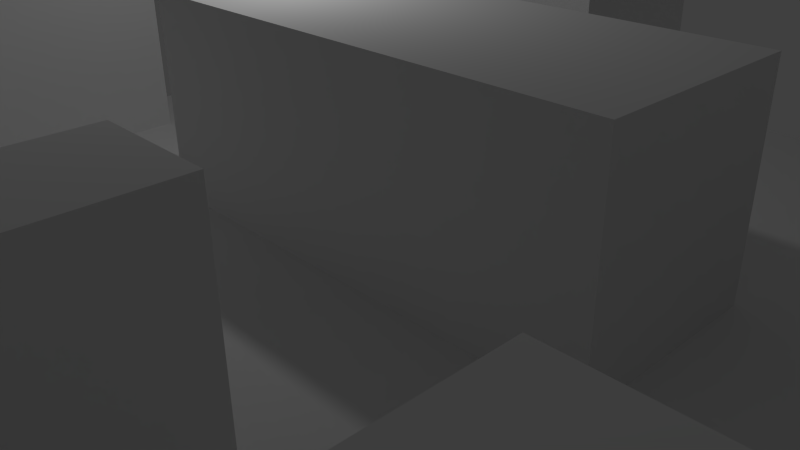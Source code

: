 # Source: Maze2.blend  (saved by Blender 2.76.0; exported with 4.5.12 LTS)
import bpy
from mathutils import Matrix  # noqa: F401  (used for matrix-valued properties, if any)

bpy.ops.wm.read_factory_settings(use_empty=True)
scene = bpy.context.scene
scene.name = 'Scene'

# ---- collections
col_collection_1 = bpy.data.collections.new('Collection 1'); scene.collection.children.link(col_collection_1)

# ---- materials (node trees are filled in below, after node groups)
mat_floor = bpy.data.materials.new('Floor')
mat_floor.alpha_threshold = 0.0
mat_floor.use_transparent_shadow = False
mat_floor.roughness = 0.5
mat_floor.specular_intensity = 0.0
mat_walls = bpy.data.materials.new('Walls')
mat_walls.alpha_threshold = 0.0
mat_walls.use_transparent_shadow = False
mat_walls.roughness = 0.5

# ---- material node trees

# ---- world
world_world = bpy.data.worlds.new('World'); scene.world = world_world
world_world.color = (0.05088, 0.05088, 0.05088)
world_world.use_sun_shadow = False
world_world.sun_shadow_jitter_overblur = 0.0
world_world.cycles.sampling_method = 'MANUAL'
world_world.cycles.sample_map_resolution = 256

# ---- cameras
cam_camera = bpy.data.cameras.new('Camera')
cam_camera.clip_end = 100.0
cam_camera.lens = 35.0
cam_camera.sensor_width = 32.0
cam_camera.sensor_height = 18.0
cam_camera.ortho_scale = 7.314
cam_camera.dof.focus_distance = 0.0
cam_camera.dof.aperture_fstop = 128.0

# ---- lights
light_lamp = bpy.data.lights.new('Lamp', 'POINT')
light_lamp.transmission_factor = 0.0
light_lamp.cutoff_distance = 30.0
light_lamp.energy = 100.0
light_lamp.shadow_buffer_clip_start = 1.001
light_lamp.shadow_soft_size = 0.1
light_lamp.shadow_maximum_resolution = 0.006
light_lamp.use_absolute_resolution = True
light_lamp.cycles.use_multiple_importance_sampling = False

# ---- meshes
me_plane = bpy.data.meshes.new('Plane')
me_plane.from_pydata([(-1.0, -1.0, 0.0), (1.0, -1.0, 0.0), (-1.0, 1.0, 0.0), (1.0, 1.0, 0.0), (-1.0, 0.8182, 0.0), (-1.0, 0.6364, 0.0), (-1.0, 0.4545, 0.0), (-1.0, 0.2727, 0.0), (-1.0, 0.09091, 0.0), (-1.0, -0.09091, 0.0), (-1.0, -0.2727, 0.0), (-1.0, -0.4545, 0.0), (-1.0, -0.6364, 0.0), (-1.0, -0.8182, 0.0), (-0.8182, -1.0, 0.0), (-0.6364, -1.0, 0.0), (-0.4545, -1.0, 0.0), (-0.2727, -1.0, 0.0), (-0.09091, -1.0, 0.0), (0.09091, -1.0, 0.0), (0.2727, -1.0, 0.0), (0.4545, -1.0, 0.0), (0.6364, -1.0, 0.0), (0.8182, -1.0, 0.0), (1.0, -0.8182, 0.0), (1.0, -0.6364, 0.0), (1.0, -0.4545, 0.0), (1.0, -0.2727, 0.0), (1.0, -0.09091, 0.0), (1.0, 0.09091, 0.0), (1.0, 0.2727, 0.0), (1.0, 0.4545, 0.0), (1.0, 0.6364, 0.0), (1.0, 0.8182, 0.0), (0.8182, 1.0, 0.0), (0.6364, 1.0, 0.0), (0.4545, 1.0, 0.0), (0.2727, 1.0, 0.0), (0.09091, 1.0, 0.0), (-0.09091, 1.0, 0.0), (-0.2727, 1.0, 0.0), (-0.4545, 1.0, 0.0), (-0.6364, 1.0, 0.0), (-0.8182, 1.0, 0.0), (-1.0, 0.8182, 3.0), (-1.0, 1.0, 3.0), (-0.8182, -0.4545, 0.0), (-0.8182, -0.2727, 0.0), (-0.8182, -0.09091, 0.0), (-0.8182, 0.09091, 0.0), (-0.8182, 0.2727, 0.0), (-0.8182, 0.4545, 0.0), (-0.8182, 1.0, 3.0), (1.0, 1.0, 3.0), (-0.6364, -0.8182, 0.0), (-0.6364, -0.6364, 0.0), (-0.6364, -0.4545, 0.0), (-0.6364, -0.2727, 0.0), (-0.6364, -0.09091, 0.0), (-0.6364, 0.09091, 0.0), (-0.6364, 0.2727, 0.0), (-0.6364, 0.4545, 0.0), (-0.6364, 0.6364, 0.0), (-0.6364, 0.8182, 0.0), (-0.4545, -0.8182, 0.0), (-0.4545, -0.6364, 0.0), (-0.4545, -0.4545, 0.0), (-0.4545, -0.2727, 0.0), (-0.4545, -0.09091, 0.0), (-0.4545, 0.09091, 0.0), (-0.4545, 0.2727, 0.0), (-0.4545, 0.4545, 0.0), (-0.4545, 0.6364, 0.0), (-0.4545, 0.8182, 0.0), (-0.2727, -0.8182, 0.0), (-0.2727, -0.6364, 0.0), (-0.2727, -0.4545, 0.0), (-0.2727, -0.2727, 0.0), (-0.2727, -0.09091, 0.0), (1.0, 0.8182, 3.0), (-0.2727, 0.2727, 0.0), (-0.2727, 0.4545, 0.0), (-0.2727, 0.6364, 0.0), (-0.2727, 0.8182, 0.0), (-0.09091, -0.8182, 0.0), (-0.09091, -0.6364, 0.0), (-0.09091, -0.4545, 0.0), (-0.09091, -0.2727, 0.0), (-0.09091, -0.09091, 0.0), (1.0, -1.0, 3.0), (-0.09091, 0.2727, 0.0), (-0.09091, 0.4545, 0.0), (-0.09091, 0.6364, 0.0), (-0.09091, 0.8182, 0.0), (0.09091, -0.8182, 0.0), (0.09091, -0.6364, 0.0), (0.09091, -0.4545, 0.0), (0.09091, -0.2727, 0.0), (0.09091, -0.09091, 0.0), (0.8182, -1.0, 3.0), (0.09091, 0.2727, 0.0), (0.09091, 0.4545, 0.0), (0.09091, 0.6364, 0.0), (0.09091, 0.8182, 0.0), (0.2727, -0.8182, 0.0), (0.2727, -0.6364, 0.0), (0.2727, -0.4545, 0.0), (0.2727, -0.2727, 0.0), (0.2727, -0.09091, 0.0), (-1.0, -1.0, 3.0), (0.2727, 0.2727, 0.0), (0.2727, 0.4545, 0.0), (0.2727, 0.6364, 0.0), (0.2727, 0.8182, 0.0), (0.4545, -0.8182, 0.0), (0.4545, -0.6364, 0.0), (0.4545, -0.4545, 0.0), (0.4545, -0.2727, 0.0), (0.4545, -0.09091, 0.0), (0.4545, 0.09091, 0.0), (0.4545, 0.2727, 0.0), (0.4545, 0.4545, 0.0), (0.4545, 0.6364, 0.0), (0.4545, 0.8182, 0.0), (0.6364, -0.8182, 0.0), (0.6364, -0.6364, 0.0), (0.6364, -0.4545, 0.0), (0.6364, -0.2727, 0.0), (0.6364, -0.09091, 0.0), (0.6364, 0.09091, 0.0), (0.6364, 0.2727, 0.0), (0.6364, 0.4545, 0.0), (0.6364, 0.6364, 0.0), (0.6364, 0.8182, 0.0), (0.8182, -0.8182, 0.0), (0.8182, -0.6364, 0.0), (0.8182, -0.4545, 0.0), (0.8182, -0.2727, 0.0), (0.8182, -0.09091, 0.0), (0.8182, 0.09091, 0.0), (0.8182, 0.2727, 0.0), (0.8182, 0.4545, 0.0), (0.8182, 0.6364, 0.0), (-1.0, -0.8182, 3.0), (-1.0, -0.8182, 0.0), (-1.0, -1.0, 0.0), (0.8182, -1.0, 0.0), (1.0, -1.0, 0.0), (1.0, 0.8182, 0.0), (1.0, 1.0, 0.0), (-0.8182, 1.0, 0.0), (-1.0, 1.0, 0.0), (-1.0, 0.8182, 0.0), (-1.0, 0.6364, 0.0), (-1.0, 0.4545, 0.0), (-1.0, 0.09091, 0.0), (-1.0, -0.09091, 0.0), (-1.0, -0.2727, 0.0), (-1.0, -0.4545, 0.0), (-1.0, -0.6364, 0.0), (-0.8182, -1.0, 0.0), (-0.6364, -1.0, 0.0), (0.09091, -1.0, 0.0), (0.2727, -1.0, 0.0), (1.0, -0.8182, 0.0), (1.0, -0.6364, 0.0), (1.0, -0.4545, 0.0), (1.0, 0.09091, 0.0), (1.0, 0.2727, 0.0), (1.0, 0.4545, 0.0), (1.0, 0.6364, 0.0), (0.8182, 1.0, 0.0), (0.6364, 1.0, 0.0), (-0.09091, 1.0, 0.0), (-0.2727, 1.0, 0.0), (-0.4545, 1.0, 0.0), (-0.6364, 1.0, 0.0), (-0.8182, -0.4545, 0.0), (-0.8182, -0.2727, 0.0), (-0.8182, -0.09091, 0.0), (-0.8182, 0.09091, 0.0), (-0.8182, 0.4545, 0.0), (-0.6364, 0.8182, 0.0), (-0.6364, -0.8182, 0.0), (-0.6364, -0.6364, 0.0), (-0.6364, -0.4545, 0.0), (-0.6364, 0.4545, 0.0), (-0.6364, 0.6364, 0.0), (-0.4545, 0.8182, 0.0), (-0.4545, -0.6364, 0.0), (-0.4545, -0.4545, 0.0), (-0.4545, -0.09091, 0.0), (-0.4545, 0.09091, 0.0), (-0.4545, 0.2727, 0.0), (-0.2727, 0.8182, 0.0), (-0.2727, -0.6364, 0.0), (-0.2727, -0.4545, 0.0), (-0.2727, -0.09091, 0.0), (-0.2727, 0.2727, 0.0), (-0.2727, 0.6364, 0.0), (-0.09091, 0.8182, 0.0), (-0.09091, -0.09091, 0.0), (-0.09091, 0.2727, 0.0), (-0.09091, 0.6364, 0.0), (0.09091, -0.8182, 0.0), (0.09091, -0.6364, 0.0), (0.09091, -0.4545, 0.0), (0.09091, -0.09091, 0.0), (0.09091, 0.2727, 0.0), (0.2727, -0.8182, 0.0), (0.2727, -0.6364, 0.0), (0.2727, -0.4545, 0.0), (0.2727, -0.09091, 0.0), (0.2727, 0.2727, 0.0), (0.4545, -0.09091, 0.0), (0.4545, 0.09091, 0.0), (0.4545, 0.2727, 0.0), (0.6364, 0.8182, 0.0), (0.6364, -0.6364, 0.0), (0.6364, -0.4545, 0.0), (0.6364, 0.6364, 0.0), (0.8182, -0.8182, 0.0), (0.8182, -0.6364, 0.0), (0.8182, -0.4545, 0.0), (0.8182, 0.09091, 0.0), (0.8182, 0.2727, 0.0), (0.8182, 0.4545, 0.0), (0.8182, 0.6364, 0.0), (-1.0, 0.6364, 3.0), (-1.0, 0.4545, 3.0), (-1.0, 0.09091, 3.0), (-1.0, -0.09091, 3.0), (-1.0, -0.2727, 3.0), (-1.0, -0.4545, 3.0), (-1.0, -0.6364, 3.0), (-0.8182, -1.0, 3.0), (-0.6364, -1.0, 3.0), (0.09091, -1.0, 3.0), (0.2727, -1.0, 3.0), (1.0, -0.8182, 3.0), (1.0, -0.6364, 3.0), (1.0, -0.4545, 3.0), (1.0, 0.09091, 3.0), (1.0, 0.2727, 3.0), (1.0, 0.4545, 3.0), (1.0, 0.6364, 3.0), (0.8182, 1.0, 3.0), (0.6364, 1.0, 3.0), (-0.09091, 1.0, 3.0), (-0.2727, 1.0, 3.0), (-0.4545, 1.0, 3.0), (-0.6364, 1.0, 3.0), (-0.8182, 0.8182, 3.0), (-0.8182, -0.8182, 3.0), (-0.8182, -0.6364, 3.0), (-0.8182, -0.4545, 3.0), (-0.8182, -0.2727, 3.0), (-0.8182, -0.09091, 3.0), (-0.8182, 0.09091, 3.0), (-0.8182, 0.4545, 3.0), (-0.8182, 0.6364, 3.0), (-0.6364, 0.8182, 3.0), (-0.6364, -0.8182, 3.0), (-0.6364, -0.6364, 3.0), (-0.6364, -0.4545, 3.0), (-0.6364, 0.4545, 3.0), (-0.6364, 0.6364, 3.0), (-0.4545, 0.8182, 3.0), (-0.4545, -0.6364, 3.0), (-0.4545, -0.4545, 3.0), (-0.4545, -0.09091, 3.0), (-0.4545, 0.09091, 3.0), (-0.4545, 0.2727, 3.0), (-0.2727, 0.8182, 3.0), (-0.2727, -0.6364, 3.0), (-0.2727, -0.4545, 3.0), (-0.2727, -0.09091, 3.0), (-0.2727, 0.09091, 3.0), (-0.2727, 0.2727, 3.0), (-0.2727, 0.6364, 3.0), (-0.09091, 0.8182, 3.0), (-0.09091, -0.09091, 3.0), (-0.09091, 0.09091, 3.0), (-0.09091, 0.2727, 3.0), (-0.09091, 0.6364, 3.0), (0.09091, -0.8182, 3.0), (0.09091, -0.6364, 3.0), (0.09091, -0.4545, 3.0), (0.09091, -0.09091, 3.0), (0.09091, 0.09091, 3.0), (0.09091, 0.2727, 3.0), (0.2727, -0.8182, 3.0), (0.2727, -0.6364, 3.0), (0.2727, -0.4545, 3.0), (0.2727, -0.09091, 3.0), (0.2727, 0.09091, 3.0), (0.2727, 0.2727, 3.0), (0.4545, -0.09091, 3.0), (0.4545, 0.09091, 3.0), (0.4545, 0.2727, 3.0), (0.6364, 0.8182, 3.0), (0.6364, -0.6364, 3.0), (0.6364, -0.4545, 3.0), (0.6364, 0.6364, 3.0), (0.8182, 0.8182, 3.0), (0.8182, -0.8182, 3.0), (0.8182, -0.6364, 3.0), (0.8182, -0.4545, 3.0), (0.8182, 0.09091, 3.0), (0.8182, 0.2727, 3.0), (0.8182, 0.4545, 3.0), (0.8182, 0.6364, 3.0)], [], [(41, 42, 176, 175), (14, 15, 161, 160), (40, 41, 175, 174), (78, 88, 201, 197), (0, 14, 160, 145), (135, 134, 221, 222), (93, 103, 38, 39), (103, 113, 37, 38), (113, 123, 36, 37), (123, 133, 35, 36), (39, 40, 174, 173), (51, 61, 186, 181), (12, 13, 144, 159), (134, 23, 146, 221), (62, 63, 182, 187), (11, 12, 159, 158), (61, 62, 187, 186), (8, 49, 50, 7), (7, 50, 51, 6), (10, 11, 158, 157), (133, 132, 220, 217), (110, 100, 208, 213), (136, 126, 219, 223), (9, 10, 157, 156), (46, 56, 57, 47), (47, 57, 58, 48), (48, 58, 59, 49), (49, 59, 60, 50), (50, 60, 61, 51), (73, 83, 194, 188), (93, 39, 173, 200), (15, 16, 64, 54), (54, 64, 65, 55), (125, 135, 222, 218), (56, 66, 67, 57), (57, 67, 68, 58), (58, 68, 69, 59), (59, 69, 70, 60), (60, 70, 71, 61), (61, 71, 72, 62), (62, 72, 73, 63), (16, 17, 74, 64), (64, 74, 75, 65), (8, 9, 156, 155), (66, 76, 77, 67), (67, 77, 78, 68), (34, 35, 172, 171), (56, 46, 177, 185), (70, 80, 81, 71), (71, 81, 82, 72), (72, 82, 83, 73), (17, 18, 84, 74), (74, 84, 85, 75), (75, 85, 86, 76), (76, 86, 87, 77), (77, 87, 88, 78), (83, 82, 199, 194), (98, 108, 212, 207), (80, 90, 91, 81), (81, 91, 92, 82), (105, 106, 211, 210), (18, 19, 94, 84), (84, 94, 95, 85), (85, 95, 96, 86), (86, 96, 97, 87), (87, 97, 98, 88), (3, 34, 171, 149), (104, 105, 210, 209), (90, 100, 101, 91), (91, 101, 102, 92), (92, 102, 103, 93), (32, 33, 148, 170), (80, 70, 193, 198), (106, 96, 206, 211), (96, 106, 107, 97), (97, 107, 108, 98), (20, 104, 209, 163), (5, 6, 154, 153), (100, 110, 111, 101), (101, 111, 112, 102), (102, 112, 113, 103), (20, 21, 114, 104), (104, 114, 115, 105), (105, 115, 116, 106), (106, 116, 117, 107), (107, 117, 118, 108), (31, 32, 170, 169), (4, 5, 153, 152), (110, 120, 121, 111), (111, 121, 122, 112), (112, 122, 123, 113), (21, 22, 124, 114), (114, 124, 125, 115), (115, 125, 126, 116), (116, 126, 127, 117), (117, 127, 128, 118), (118, 128, 129, 119), (119, 129, 130, 120), (120, 130, 131, 121), (121, 131, 132, 122), (122, 132, 133, 123), (22, 23, 134, 124), (124, 134, 135, 125), (30, 31, 169, 168), (126, 136, 137, 127), (127, 137, 138, 128), (128, 138, 139, 129), (129, 139, 140, 130), (130, 140, 141, 131), (131, 141, 142, 132), (54, 55, 184, 183), (68, 78, 197, 191), (2, 4, 152, 151), (126, 125, 218, 219), (136, 26, 27, 137), (137, 27, 28, 138), (138, 28, 29, 139), (29, 30, 168, 167), (6, 51, 181, 154), (15, 54, 183, 161), (43, 2, 151, 150), (172, 217, 300, 247), (184, 189, 268, 263), (218, 222, 306, 301), (147, 164, 239, 89), (186, 187, 266, 265), (215, 216, 299, 298), (216, 213, 296, 299), (162, 163, 238, 237), (214, 215, 298, 297), (160, 161, 236, 235), (183, 184, 263, 262), (181, 186, 265, 259), (212, 214, 297, 294), (145, 160, 235, 109), (161, 183, 262, 236), (185, 177, 255, 264), (213, 208, 290, 296), (159, 144, 143, 234), (210, 211, 293, 292), (158, 159, 234, 233), (209, 210, 292, 291), (207, 212, 294, 288), (157, 158, 233, 232), (163, 209, 291, 238), (211, 206, 287, 293), (156, 157, 232, 231), (179, 180, 258, 257), (155, 156, 231, 230), (178, 179, 257, 256), (154, 181, 259, 229), (153, 154, 229, 228), (177, 178, 256, 255), (206, 205, 286, 287), (180, 155, 230, 258), (208, 202, 283, 290), (152, 153, 228, 44), (205, 204, 285, 286), (151, 152, 44, 45), (204, 162, 237, 285), (201, 207, 288, 281), (150, 151, 45, 52), (203, 200, 280, 284), (148, 149, 53, 79), (199, 203, 284, 279), (146, 147, 89, 99), (132, 142, 227, 220), (90, 80, 198, 202), (42, 43, 150, 176), (55, 65, 189, 184), (108, 118, 214, 212), (82, 92, 203, 199), (66, 56, 185, 190), (140, 139, 224, 225), (92, 93, 200, 203), (69, 68, 191, 192), (141, 140, 225, 226), (19, 20, 163, 162), (26, 136, 223, 166), (120, 110, 213, 216), (70, 69, 192, 193), (142, 141, 226, 227), (94, 19, 162, 204), (46, 47, 178, 177), (118, 119, 215, 214), (95, 94, 204, 205), (47, 48, 179, 178), (139, 29, 167, 224), (119, 120, 216, 215), (96, 95, 205, 206), (48, 49, 180, 179), (1, 24, 164, 147), (88, 98, 207, 201), (24, 25, 165, 164), (63, 73, 188, 182), (25, 26, 166, 165), (13, 0, 145, 144), (100, 90, 202, 208), (23, 1, 147, 146), (35, 133, 217, 172), (75, 76, 196, 195), (65, 75, 195, 189), (49, 8, 155, 180), (33, 3, 149, 148), (76, 66, 190, 196), (304, 79, 53, 246), (44, 252, 52, 45), (252, 261, 251, 52), (261, 267, 250, 251), (267, 273, 249, 250), (273, 280, 248, 249), (300, 304, 246, 247), (109, 235, 253, 143), (143, 253, 254, 234), (234, 254, 255, 233), (233, 255, 256, 232), (232, 256, 257, 231), (231, 257, 258, 230), (229, 259, 260, 228), (228, 260, 252, 44), (235, 236, 262, 253), (253, 262, 263, 254), (254, 263, 264, 255), (259, 265, 266, 260), (260, 266, 261, 252), (263, 268, 269, 264), (268, 274, 275, 269), (270, 276, 277, 271), (271, 277, 278, 272), (276, 281, 282, 277), (277, 282, 283, 278), (279, 284, 280, 273), (281, 288, 289, 282), (282, 289, 290, 283), (237, 238, 291, 285), (285, 291, 292, 286), (286, 292, 293, 287), (288, 294, 295, 289), (289, 295, 296, 290), (294, 297, 298, 295), (295, 298, 299, 296), (301, 306, 307, 302), (303, 311, 304, 300), (99, 89, 239, 305), (305, 239, 240, 306), (306, 240, 241, 307), (308, 242, 243, 309), (309, 243, 244, 310), (310, 244, 245, 311), (311, 245, 79, 304), (187, 182, 261, 266), (164, 165, 240, 239), (223, 219, 302, 307), (190, 185, 264, 269), (219, 218, 301, 302), (165, 166, 241, 240), (220, 227, 311, 303), (182, 188, 267, 261), (217, 220, 303, 300), (167, 168, 243, 242), (189, 195, 274, 268), (192, 191, 270, 271), (168, 169, 244, 243), (196, 190, 269, 275), (221, 146, 99, 305), (193, 192, 271, 272), (169, 170, 245, 244), (191, 197, 276, 270), (222, 221, 305, 306), (170, 148, 79, 245), (166, 223, 307, 241), (195, 196, 275, 274), (149, 171, 246, 53), (224, 167, 242, 308), (198, 193, 272, 278), (225, 224, 308, 309), (171, 172, 247, 246), (188, 194, 273, 267), (226, 225, 309, 310), (173, 174, 249, 248), (197, 201, 281, 276), (227, 226, 310, 311), (194, 199, 279, 273), (174, 175, 250, 249), (200, 173, 248, 280), (175, 176, 251, 250), (144, 145, 109, 143), (202, 198, 278, 283), (176, 150, 52, 251)])
me_plane.polygons.foreach_set('material_index', [0, 0, 0, 0, 0, 0, 0, 0, 0, 0, 0, 0, 0, 0, 0, 0, 0, 0, 0, 0, 0, 0, 0, 0, 0, 0, 0, 0, 0, 0, 0, 0, 0, 0, 0, 0, 0, 0, 0, 0, 0, 0, 0, 0, 0, 0, 0, 0, 0, 0, 0, 0, 0, 0, 0, 0, 0, 0, 0, 0, 0, 0, 0, 0, 0, 0, 0, 0, 0, 0, 0, 0, 0, 0, 0, 0, 0, 0, 0, 0, 0, 0, 0, 0, 0, 0, 0, 0, 0, 0, 0, 0, 0, 0, 0, 0, 0, 0, 0, 0, 0, 0, 0, 0, 0, 0, 0, 0, 0, 0, 0, 0, 0, 0, 0, 0, 0, 0, 0, 0, 0, 1, 1, 1, 1, 1, 1, 1, 1, 1, 1, 1, 1, 1, 1, 1, 1, 1, 1, 1, 1, 1, 1, 1, 1, 1, 1, 1, 1, 1, 1, 1, 1, 1, 1, 1, 1, 1, 1, 1, 1, 1, 1, 1, 1, 1, 0, 0, 0, 0, 0, 0, 0, 0, 0, 0, 0, 0, 0, 0, 0, 0, 0, 0, 0, 0, 0, 0, 0, 0, 0, 0, 0, 0, 0, 0, 0, 0, 0, 0, 0, 0, 0, 0, 0, 0, 0, 0, 0, 0, 0, 0, 0, 0, 0, 0, 0, 0, 0, 0, 0, 0, 0, 0, 0, 0, 0, 0, 0, 0, 0, 0, 0, 0, 0, 0, 0, 0, 0, 0, 0, 0, 0, 0, 0, 0, 0, 0, 0, 0, 1, 1, 1, 1, 1, 1, 1, 1, 1, 1, 1, 1, 1, 1, 1, 1, 1, 1, 1, 1, 1, 1, 1, 1, 1, 1, 1, 1, 1, 1, 1, 1, 1, 1, 1, 1, 1, 1, 1])
_uv = me_plane.uv_layers.new(name='UVMap')
_uv.uv.foreach_set('vector', [0.0, 0.0, 0.0, 0.0, -0.09786, 1.815, 0.0, 0.0, 0.0, 0.0, -0.337, -0.8153, -0.5761, -0.8153, 0.0, 0.0, 0.0, 0.0, 0.0, 0.0, 0.1413, 1.815, 0.0, 0.0, 0.1413, 0.3804, 0.3804, 0.3804, 0.3804, 0.3804, 0.1413, 0.3804, 0.0, 0.0, 0.0, 0.0, -0.8153, -0.8153, 0.0, 0.0, 1.576, -0.337, 1.576, -0.5761, 1.576, -0.5761, 1.576, -0.337, 0.3804, 1.576, 0.6196, 1.576, 0.6196, 1.815, 0.3804, 1.815, 0.6196, 1.576, 0.8587, 1.576, 0.8587, 1.815, 0.6196, 1.815, 0.8587, 1.576, 1.098, 1.576, 1.098, 1.815, 0.8587, 1.815, 1.098, 1.576, 1.337, 1.576, 1.337, 1.815, 1.098, 1.815, 0.0, 0.0, 0.0, 0.0, 0.3804, 1.815, 0.3804, 1.815, -0.5761, 1.098, -0.337, 1.098, -0.337, 1.098, -0.5761, 1.098, 0.0, 0.0, 0.0, 0.0, -0.8153, -0.337, 0.0, 0.0, 1.576, -0.5761, 1.576, -0.8153, 1.576, -0.8153, 1.576, -0.5761, -0.337, 1.337, -0.337, 1.576, -0.337, 1.576, -0.337, 1.337, 0.0, 0.0, 0.0, 0.0, -0.8153, -0.09786, 0.0, 0.0, -0.337, 1.098, -0.337, 1.337, -0.337, 1.337, -0.337, 1.098, -0.8153, 0.6196, -0.5761, 0.6196, -0.5761, 0.8587, -0.8153, 0.8587, -0.8153, 0.8587, -0.5761, 0.8587, -0.5761, 1.098, -0.8153, 1.098, 0.0, 0.0, 0.0, 0.0, -0.8153, 0.1413, 0.0, 0.0, 1.337, 1.576, 1.337, 1.337, 1.337, 1.337, 1.337, 1.576, 0.8587, 0.8587, 0.6196, 0.8587, 0.6196, 0.8587, 0.8587, 0.8587, 1.576, -0.09786, 1.337, -0.09786, 1.337, -0.09786, 1.576, -0.09786, 0.0, 0.0, 0.0, 0.0, -0.8153, 0.3804, 0.0, 0.0, -0.5761, -0.09786, -0.337, -0.09786, -0.337, 0.1413, -0.5761, 0.1413, -0.5761, 0.1413, -0.337, 0.1413, -0.337, 0.3804, -0.5761, 0.3804, -0.5761, 0.3804, -0.337, 0.3804, -0.337, 0.6196, -0.5761, 0.6196, -0.5761, 0.6196, -0.337, 0.6196, -0.337, 0.8587, -0.5761, 0.8587, -0.5761, 0.8587, -0.337, 0.8587, -0.337, 1.098, -0.5761, 1.098, -0.09786, 1.576, 0.1413, 1.576, 0.1413, 1.576, -0.09786, 1.576, 0.3804, 1.576, 0.3804, 1.815, 0.3804, 1.815, 0.3804, 1.576, -0.337, -0.8153, -0.09786, -0.8153, -0.09786, -0.5761, -0.337, -0.5761, -0.337, -0.5761, -0.09786, -0.5761, -0.09786, -0.337, -0.337, -0.337, 1.337, -0.337, 1.576, -0.337, 1.576, -0.337, 1.337, -0.337, -0.337, -0.09786, -0.09786, -0.09786, -0.09786, 0.1413, -0.337, 0.1413, -0.337, 0.1413, -0.09786, 0.1413, -0.09786, 0.3804, -0.337, 0.3804, -0.337, 0.3804, -0.09786, 0.3804, -0.09786, 0.6196, -0.337, 0.6196, -0.337, 0.6196, -0.09786, 0.6196, -0.09786, 0.8587, -0.337, 0.8587, -0.337, 0.8587, -0.09786, 0.8587, -0.09786, 1.098, -0.337, 1.098, -0.337, 1.098, -0.09786, 1.098, -0.09786, 1.337, -0.337, 1.337, -0.337, 1.337, -0.09786, 1.337, -0.09786, 1.576, -0.337, 1.576, -0.09786, -0.8153, 0.1413, -0.8153, 0.1413, -0.5761, -0.09786, -0.5761, -0.09786, -0.5761, 0.1413, -0.5761, 0.1413, -0.337, -0.09786, -0.337, 0.0, 0.0, 0.0, 0.0, -0.8153, 0.6196, 0.0, 0.0, -0.09786, -0.09786, 0.1413, -0.09786, 0.1413, 0.1413, -0.09786, 0.1413, -0.09786, 0.1413, 0.1413, 0.1413, 0.1413, 0.3804, -0.09786, 0.3804, 0.0, 0.0, 0.0, 0.0, 1.576, 1.815, 0.0, 0.0, -0.337, -0.09786, -0.5761, -0.09786, -0.5761, -0.09786, -0.337, -0.09786, -0.09786, 0.8587, 0.1413, 0.8587, 0.1413, 1.098, -0.09786, 1.098, -0.09786, 1.098, 0.1413, 1.098, 0.1413, 1.337, -0.09786, 1.337, -0.09786, 1.337, 0.1413, 1.337, 0.1413, 1.576, -0.09786, 1.576, 0.1413, -0.8153, 0.3804, -0.8153, 0.3804, -0.5761, 0.1413, -0.5761, 0.1413, -0.5761, 0.3804, -0.5761, 0.3804, -0.337, 0.1413, -0.337, 0.1413, -0.337, 0.3804, -0.337, 0.3804, -0.09786, 0.1413, -0.09786, 0.1413, -0.09786, 0.3804, -0.09786, 0.3804, 0.1413, 0.1413, 0.1413, 0.1413, 0.1413, 0.3804, 0.1413, 0.3804, 0.3804, 0.1413, 0.3804, 0.1413, 1.576, 0.1413, 1.337, 0.1413, 1.337, 0.1413, 1.576, 0.6196, 0.3804, 0.8587, 0.3804, 0.8587, 0.3804, 0.6196, 0.3804, 0.1413, 0.8587, 0.3804, 0.8587, 0.3804, 1.098, 0.1413, 1.098, 0.1413, 1.098, 0.3804, 1.098, 0.3804, 1.337, 0.1413, 1.337, 0.2827, 0.001104, 0.2424, 0.001104, 0.2424, 4.651e-05, 0.2827, 4.651e-05, 0.3804, -0.8153, 0.6196, -0.8153, 0.6196, -0.5761, 0.3804, -0.5761, 0.3804, -0.5761, 0.6196, -0.5761, 0.6196, -0.337, 0.3804, -0.337, 0.3804, -0.337, 0.6196, -0.337, 0.6196, -0.09786, 0.3804, -0.09786, 0.3804, -0.09786, 0.6196, -0.09786, 0.6196, 0.1413, 0.3804, 0.1413, 0.3804, 0.1413, 0.6196, 0.1413, 0.6196, 0.3804, 0.3804, 0.3804, 0.0, 0.0, 0.0, 0.0, 1.815, 1.815, 0.0, 0.0, 0.8587, -0.5761, 0.8587, -0.337, 0.8587, -0.337, 0.8587, -0.5761, 0.3804, 0.8587, 0.6196, 0.8587, 0.6196, 1.098, 0.3804, 1.098, 0.3804, 1.098, 0.6196, 1.098, 0.6196, 1.337, 0.3804, 1.337, 0.3804, 1.337, 0.6196, 1.337, 0.6196, 1.576, 0.3804, 1.576, 0.0, 0.0, 0.0, 0.0, 1.815, 1.337, 0.0, 0.0, 0.1413, 0.8587, -0.09786, 0.8587, -0.09786, 0.8587, 0.1413, 0.8587, 0.2424, 0.001104, 0.202, 0.001104, 0.202, 4.651e-05, 0.2424, 4.651e-05, 0.6196, -0.09786, 0.8587, -0.09786, 0.8587, 0.1413, 0.6196, 0.1413, 0.6196, 0.1413, 0.8587, 0.1413, 0.8587, 0.3804, 0.6196, 0.3804, 0.8587, -0.8153, 0.8587, -0.5761, 0.8587, -0.5761, 0.8587, -0.8153, 0.0, 0.0, -0.8153, 1.098, -0.8153, 1.337, 0.0, 0.0, 0.6196, 0.8587, 0.8587, 0.8587, 0.8587, 1.098, 0.6196, 1.098, 0.6196, 1.098, 0.8587, 1.098, 0.8587, 1.337, 0.6196, 1.337, 0.6196, 1.337, 0.8587, 1.337, 0.8587, 1.576, 0.6196, 1.576, 0.8587, -0.8153, 1.098, -0.8153, 1.098, -0.5761, 0.8587, -0.5761, 0.8587, -0.5761, 1.098, -0.5761, 1.098, -0.337, 0.8587, -0.337, 0.8587, -0.337, 1.098, -0.337, 1.098, -0.09786, 0.8587, -0.09786, 0.8587, -0.09786, 1.098, -0.09786, 1.098, 0.1413, 0.8587, 0.1413, 0.8587, 0.1413, 1.098, 0.1413, 1.098, 0.3804, 0.8587, 0.3804, 0.0, 0.0, 0.0, 0.0, 1.815, 1.098, 0.0, 0.0, 0.0, 0.0, 0.0, 0.0, -0.8153, 1.576, 0.0, 0.0, 0.8587, 0.8587, 1.098, 0.8587, 1.098, 1.098, 0.8587, 1.098, 0.8587, 1.098, 1.098, 1.098, 1.098, 1.337, 0.8587, 1.337, 0.8587, 1.337, 1.098, 1.337, 1.098, 1.576, 0.8587, 1.576, 1.098, -0.8153, 1.337, -0.8153, 1.337, -0.5761, 1.098, -0.5761, 1.098, -0.5761, 1.337, -0.5761, 1.337, -0.337, 1.098, -0.337, 1.098, -0.337, 1.337, -0.337, 1.337, -0.09786, 1.098, -0.09786, 1.098, -0.09786, 1.337, -0.09786, 1.337, 0.1413, 1.098, 0.1413, 1.098, 0.1413, 1.337, 0.1413, 1.337, 0.3804, 1.098, 0.3804, 1.098, 0.3804, 1.337, 0.3804, 1.337, 0.6196, 1.098, 0.6196, 1.098, 0.6196, 1.337, 0.6196, 1.337, 0.8587, 1.098, 0.8587, 1.098, 0.8587, 1.337, 0.8587, 1.337, 1.098, 1.098, 1.098, 1.098, 1.098, 1.337, 1.098, 1.337, 1.337, 1.098, 1.337, 1.098, 1.337, 1.337, 1.337, 1.337, 1.576, 1.098, 1.576, 1.337, -0.8153, 1.576, -0.8153, 1.576, -0.5761, 1.337, -0.5761, 1.337, -0.5761, 1.576, -0.5761, 1.576, -0.337, 1.337, -0.337, 0.0, 0.0, 0.0, 0.0, 1.815, 0.8587, 0.0, 0.0, 1.337, -0.09786, 1.576, -0.09786, 1.576, 0.1413, 1.337, 0.1413, 1.337, 0.1413, 1.576, 0.1413, 1.576, 0.3804, 1.337, 0.3804, 1.337, 0.3804, 1.576, 0.3804, 1.576, 0.6196, 1.337, 0.6196, 1.337, 0.6196, 1.576, 0.6196, 1.576, 0.8587, 1.337, 0.8587, 1.337, 0.8587, 1.576, 0.8587, 1.576, 1.098, 1.337, 1.098, 1.337, 1.098, 1.576, 1.098, 1.576, 1.337, 1.337, 1.337, -0.337, -0.5761, -0.337, -0.337, -0.337, -0.337, -0.337, -0.5761, -0.09786, 0.3804, 0.1413, 0.3804, 0.1413, 0.3804, -0.09786, 0.3804, 0.0, 0.0, 0.0, 0.0, -0.8153, 1.815, 0.0, 0.0, 1.337, -0.09786, 1.337, -0.337, 1.337, -0.337, 1.337, -0.09786, 1.576, -0.09786, 1.815, -0.09786, 1.815, 0.1413, 1.576, 0.1413, 1.576, 0.1413, 1.815, 0.1413, 1.815, 0.3804, 1.576, 0.3804, 1.576, 0.3804, 1.815, 0.3804, 1.815, 0.6196, 1.576, 0.6196, 0.0, 0.0, 0.0, 0.0, 1.815, 0.6196, 0.0, 0.0, -0.8153, 1.098, -0.5761, 1.098, -0.5761, 1.098, -0.8153, 1.098, -0.337, -0.8153, -0.337, -0.5761, -0.337, -0.5761, -0.337, -0.8153, 0.0, 0.0, 0.0, 0.0, -0.5761, 1.815, 0.0, 0.0, 0.324, 0.0001466, 0.3643, 0.0001466, 0.3643, 0.9999, 0.324, 0.9999, 0.08109, 0.0001171, 0.1215, 0.0001173, 0.1215, 0.9999, 0.08109, 0.9999, 0.2435, 0.0001171, 0.2839, 0.0001172, 0.2839, 0.9999, 0.2435, 0.9999, 0.2022, 0.0001085, 0.2425, 0.0001085, 0.2426, 0.9999, 0.2022, 0.9999, 0.0002786, 4.855e-05, 0.04065, 6.945e-05, 0.04042, 0.9999, 4.855e-05, 0.9999, 0.0404, 2.85e-05, 0.08078, 2.842e-05, 0.08078, 1.0, 0.04041, 1.0, 4.493e-05, 4.576e-05, 0.04042, 4.576e-05, 0.04042, 1.0, 4.493e-05, 1.0, 0.2029, 0.0001171, 0.2433, 0.0001172, 0.2433, 0.9999, 0.2029, 0.9999, 2.842e-05, 2.85e-05, 0.0404, 2.85e-05, 0.04041, 1.0, 2.842e-05, 1.0, 0.04049, 0.0001173, 0.08086, 0.0001174, 0.08086, 0.9999, 0.04049, 0.9999, 0.2831, 9.817e-05, 0.3235, 9.825e-05, 0.3235, 0.9999, 0.2831, 0.9999, 0.1214, 7.704e-05, 0.1617, 7.712e-05, 0.1617, 0.9999, 0.1214, 0.9999, 0.1615, 4.545e-05, 0.2019, 4.493e-05, 0.2019, 1.0, 0.1616, 1.0, 0.000119, 0.0001171, 0.04049, 0.0001173, 0.04049, 0.9999, 0.0001171, 0.9999, 0.2427, 9.801e-05, 0.2831, 9.817e-05, 0.2831, 0.9999, 0.2427, 0.9999, 0.08082, 7.52e-05, 0.1212, 7.504e-05, 0.1212, 0.9999, 0.08082, 0.9999, 0.04042, 4.576e-05, 0.0808, 4.568e-05, 0.0808, 1.0, 0.04042, 1.0, 0.1616, 8.505e-05, 0.2019, 8.457e-05, 0.2019, 0.9999, 0.1616, 0.9999, 0.2022, 9.813e-05, 0.2425, 9.805e-05, 0.2425, 0.9999, 0.2022, 0.9999, 0.1212, 8.54e-05, 0.1616, 8.505e-05, 0.1616, 0.9999, 0.1212, 0.9999, 0.1618, 9.813e-05, 0.2022, 9.813e-05, 0.2022, 0.9999, 0.1618, 0.9999, 0.1212, 4.584e-05, 0.1615, 4.545e-05, 0.1616, 1.0, 0.1212, 1.0, 0.08083, 8.572e-05, 0.1212, 8.54e-05, 0.1212, 0.9999, 0.08083, 0.9999, 0.1214, 9.801e-05, 0.1618, 9.813e-05, 0.1618, 0.9999, 0.1214, 0.9999, 0.1621, 7.504e-05, 0.2025, 7.512e-05, 0.2025, 0.9999, 0.1621, 0.9999, 0.04046, 8.592e-05, 0.08083, 8.572e-05, 0.08083, 0.9999, 0.04046, 0.9999, 0.08084, 9.813e-05, 0.1212, 9.805e-05, 0.1212, 0.9999, 0.08084, 0.9999, 8.401e-05, 8.6e-05, 0.04046, 8.592e-05, 0.04046, 0.9999, 8.531e-05, 0.9999, 0.04047, 9.813e-05, 0.08084, 9.813e-05, 0.08084, 0.9999, 0.04047, 0.9999, 0.08098, 7.692e-05, 0.1214, 7.704e-05, 0.1214, 0.9999, 0.08098, 0.9999, 0.3232, 8.421e-05, 0.3636, 8.421e-05, 0.3636, 0.9999, 0.3232, 0.9999, 9.902e-05, 9.801e-05, 0.04047, 9.813e-05, 0.04047, 0.9999, 9.801e-05, 0.9999, 0.0001465, 0.0001468, 0.04051, 0.0001468, 0.04051, 0.9999, 0.0001465, 0.9999, 0.1216, 7.504e-05, 0.1619, 9.598e-05, 0.1617, 0.9999, 0.1213, 0.9999, 0.0808, 4.568e-05, 0.1212, 4.553e-05, 0.1212, 1.0, 0.0808, 1.0, 0.2829, 8.413e-05, 0.3232, 8.421e-05, 0.3232, 0.9999, 0.2829, 0.9999, 0.04051, 0.0001468, 0.08088, 0.0001467, 0.08088, 0.9999, 0.04051, 0.9999, 0.2425, 8.401e-05, 0.2829, 8.413e-05, 0.2829, 0.9999, 0.2425, 0.9999, 0.08088, 0.0001467, 0.1212, 0.0001465, 0.1213, 0.9999, 0.08088, 0.9999, 0.0808, 4.616e-05, 0.1212, 4.584e-05, 0.1212, 1.0, 0.0808, 1.0, 0.1616, 7.421e-05, 0.2019, 7.421e-05, 0.2019, 0.9999, 0.1616, 0.9999, 0.3235, 0.0001081, 0.3639, 0.0001083, 0.3639, 0.9999, 0.3235, 0.9999, 0.1616, 0.0001093, 0.202, 0.0001094, 0.202, 0.9999, 0.1616, 0.9999, 0.1619, 7.692e-05, 0.2023, 7.7e-05, 0.2023, 0.9999, 0.1619, 0.9999, 0.1623, 0.0001171, 0.2027, 0.0001381, 0.2024, 0.9999, 0.1621, 0.9999, 1.337, 1.337, 1.576, 1.337, 1.576, 1.337, 1.337, 1.337, 0.3804, 0.8587, 0.1413, 0.8587, 0.1413, 0.8587, 0.3804, 0.8587, 0.0, 0.0, 0.0, 0.0, -0.337, 1.815, 0.0, 0.0, -0.337, -0.337, -0.09786, -0.337, -0.09786, -0.337, -0.337, -0.337, 0.202, 0.001197, 0.2424, 0.001197, 0.2424, 0.002254, 0.202, 0.002254, 0.1413, 1.337, 0.3804, 1.337, 0.3804, 1.337, 0.1413, 1.337, -0.09786, -0.09786, -0.337, -0.09786, -0.337, -0.09786, -0.09786, -0.09786, 1.576, 0.8587, 1.576, 0.6196, 1.576, 0.6196, 1.576, 0.8587, 0.3804, 1.337, 0.3804, 1.576, 0.3804, 1.576, 0.3804, 1.337, -0.09786, 0.6196, -0.09786, 0.3804, -0.09786, 0.3804, -0.09786, 0.6196, 1.576, 1.098, 1.576, 0.8587, 1.576, 0.8587, 1.576, 1.098, 0.0, 0.0, 0.8587, -0.8153, 0.6196, -0.8153, 0.0, 0.0, 1.815, -0.09786, 1.576, -0.09786, 1.576, -0.09786, 1.815, -0.09786, 1.098, 0.8587, 0.8587, 0.8587, 0.8587, 0.8587, 1.098, 0.8587, -0.09786, 0.8587, -0.09786, 0.6196, -0.09786, 0.6196, -0.09786, 0.8587, 1.576, 1.337, 1.576, 1.098, 1.576, 1.098, 1.576, 1.337, 0.6196, -0.5761, 0.6196, -0.8153, 0.6196, -0.8153, 0.6196, -0.5761, -0.5761, -0.09786, -0.5761, 0.1413, -0.5761, 0.1413, -0.5761, -0.09786, 1.098, 0.3804, 1.098, 0.6196, 1.098, 0.6196, 1.098, 0.3804, 0.6196, -0.337, 0.6196, -0.5761, 0.6196, -0.5761, 0.6196, -0.337, -0.5761, 0.1413, -0.5761, 0.3804, -0.5761, 0.3804, -0.5761, 0.1413, 1.576, 0.6196, 1.815, 0.6196, 1.815, 0.6196, 1.576, 0.6196, 1.098, 0.6196, 1.098, 0.8587, 1.098, 0.8587, 1.098, 0.6196, 0.6196, -0.09786, 0.6196, -0.337, 0.6196, -0.337, 0.6196, -0.09786, -0.5761, 0.3804, -0.5761, 0.6196, -0.5761, 0.6196, -0.5761, 0.3804, 0.0, 0.0, 0.0, 0.0, 1.815, -0.8153, 0.0, 0.0, 0.3804, 0.3804, 0.6196, 0.3804, 0.6196, 0.3804, 0.3804, 0.3804, 0.0, 0.0, 0.0, 0.0, 1.815, -0.5761, 0.0, 0.0, -0.337, 1.576, -0.09786, 1.576, -0.09786, 1.576, -0.337, 1.576, 0.0, 0.0, 1.815, -0.09786, 1.815, -0.337, 0.0, 0.0, 0.0, 0.0, 0.0, 0.0, -0.8153, -0.5761, 0.0, 0.0, 0.6196, 0.8587, 0.3804, 0.8587, 0.3804, 0.8587, 0.6196, 0.8587, 0.0, 0.0, 0.0, 0.0, 1.576, -0.8153, 1.576, -0.8153, 1.337, 1.815, 1.337, 1.576, 1.337, 1.576, 1.337, 1.815, 0.1413, -0.337, 0.1413, -0.09786, 0.1413, -0.09786, 0.1413, -0.337, -0.09786, -0.337, 0.1413, -0.337, 0.1413, -0.337, -0.09786, -0.337, -0.5761, 0.6196, -0.8153, 0.6196, -0.8153, 0.6196, -0.5761, 0.6196, 0.0, 0.0, 0.0, 0.0, 1.815, 1.576, 0.0, 0.0, 0.1413, -0.09786, -0.09786, -0.09786, -0.09786, -0.09786, 0.1413, -0.09786, 1.576, 1.576, 1.815, 1.576, 1.815, 1.815, 1.576, 1.815, -0.8153, 1.576, -0.5761, 1.576, -0.5761, 1.815, -0.8153, 1.815, -0.5761, 1.576, -0.337, 1.576, -0.337, 1.815, -0.5761, 1.815, -0.337, 1.576, -0.09786, 1.576, -0.09786, 1.815, -0.337, 1.815, -0.09786, 1.576, 0.1413, 1.576, 0.1413, 1.815, -0.09786, 1.815, 0.1413, 1.576, 0.3804, 1.576, 0.3804, 1.815, 0.1413, 1.815, 1.337, 1.576, 1.576, 1.576, 1.576, 1.815, 1.337, 1.815, -0.8153, -0.8153, -0.5761, -0.8153, -0.5761, -0.5761, -0.8153, -0.5761, -0.8153, -0.5761, -0.5761, -0.5761, -0.5761, -0.337, -0.8153, -0.337, -0.8153, -0.337, -0.5761, -0.337, -0.5761, -0.09786, -0.8153, -0.09786, -0.8153, -0.09786, -0.5761, -0.09786, -0.5761, 0.1413, -0.8153, 0.1413, -0.8153, 0.1413, -0.5761, 0.1413, -0.5761, 0.3804, -0.8153, 0.3804, -0.8153, 0.3804, -0.5761, 0.3804, -0.5761, 0.6196, -0.8153, 0.6196, -0.8153, 1.098, -0.5761, 1.098, -0.5761, 1.337, -0.8153, 1.337, -0.8153, 1.337, -0.5761, 1.337, -0.5761, 1.576, -0.8153, 1.576, -0.5761, -0.8153, -0.337, -0.8153, -0.337, -0.5761, -0.5761, -0.5761, -0.5761, -0.5761, -0.337, -0.5761, -0.337, -0.337, -0.5761, -0.337, -0.5761, -0.337, -0.337, -0.337, -0.337, -0.09786, -0.5761, -0.09786, -0.5761, 1.098, -0.337, 1.098, -0.337, 1.337, -0.5761, 1.337, -0.5761, 1.337, -0.337, 1.337, -0.337, 1.576, -0.5761, 1.576, -0.337, -0.337, -0.09786, -0.337, -0.09786, -0.09786, -0.337, -0.09786, -0.09786, -0.337, 0.1413, -0.337, 0.1413, -0.09786, -0.09786, -0.09786, -0.09786, 0.3804, 0.1413, 0.3804, 0.1413, 0.6196, -0.09786, 0.6196, -0.09786, 0.6196, 0.1413, 0.6196, 0.1413, 0.8587, -0.09786, 0.8587, 0.1413, 0.3804, 0.3804, 0.3804, 0.3804, 0.6196, 0.1413, 0.6196, 0.1413, 0.6196, 0.3804, 0.6196, 0.3804, 0.8587, 0.1413, 0.8587, 0.1413, 1.337, 0.3804, 1.337, 0.3804, 1.576, 0.1413, 1.576, 0.3804, 0.3804, 0.6196, 0.3804, 0.6196, 0.6196, 0.3804, 0.6196, 0.3804, 0.6196, 0.6196, 0.6196, 0.6196, 0.8587, 0.3804, 0.8587, 0.6196, -0.8153, 0.8587, -0.8153, 0.8587, -0.5761, 0.6196, -0.5761, 0.6196, -0.5761, 0.8587, -0.5761, 0.8587, -0.337, 0.6196, -0.337, 0.6196, -0.337, 0.8587, -0.337, 0.8587, -0.09786, 0.6196, -0.09786, 0.6196, 0.3804, 0.8587, 0.3804, 0.8587, 0.6196, 0.6196, 0.6196, 0.6196, 0.6196, 0.8587, 0.6196, 0.8587, 0.8587, 0.6196, 0.8587, 0.8587, 0.3804, 1.098, 0.3804, 1.098, 0.6196, 0.8587, 0.6196, 0.8587, 0.6196, 1.098, 0.6196, 1.098, 0.8587, 0.8587, 0.8587, 1.337, -0.337, 1.576, -0.337, 1.576, -0.09786, 1.337, -0.09786, 1.337, 1.337, 1.576, 1.337, 1.576, 1.576, 1.337, 1.576, 1.576, -0.8153, 1.815, -0.8153, 1.815, -0.5761, 1.576, -0.5761, 1.576, -0.5761, 1.815, -0.5761, 1.815, -0.337, 1.576, -0.337, 1.576, -0.337, 1.815, -0.337, 1.815, -0.09786, 1.576, -0.09786, 1.576, 0.6196, 1.815, 0.6196, 1.815, 0.8587, 1.576, 0.8587, 1.576, 0.8587, 1.815, 0.8587, 1.815, 1.098, 1.576, 1.098, 1.576, 1.098, 1.815, 1.098, 1.815, 1.337, 1.576, 1.337, 1.576, 1.337, 1.815, 1.337, 1.815, 1.576, 1.576, 1.576, 0.04065, 6.945e-05, 0.08103, 9.03e-05, 0.0808, 1.0, 0.04042, 0.9999, 0.2425, 0.0001085, 0.2829, 0.0001084, 0.2829, 0.9999, 0.2426, 0.9999, 0.04046, 8.877e-05, 0.08083, 8.869e-05, 0.08083, 0.9999, 0.04046, 0.9999, 0.04045, 7.528e-05, 0.08082, 7.52e-05, 0.08082, 0.9999, 0.04045, 0.9999, 0.405, 0.0001465, 0.4454, 0.0001466, 0.4454, 0.9999, 0.405, 0.9999, 0.2829, 0.0001084, 0.3233, 0.0001081, 0.3233, 0.9999, 0.2829, 0.9999, 0.1621, 8.869e-05, 0.2025, 8.877e-05, 0.2025, 0.9999, 0.1621, 0.9999, 7.797e-05, 7.692e-05, 0.04045, 7.7e-05, 0.04045, 0.9999, 7.692e-05, 0.9999, 0.3643, 0.0001466, 0.4047, 0.0001465, 0.4047, 0.9999, 0.3643, 0.9999, 0.0001127, 0.0001081, 0.04048, 0.0001086, 0.04048, 0.9999, 0.0001081, 0.9999, 0.1215, 0.0001173, 0.1618, 0.0001173, 0.1618, 0.9999, 0.1215, 0.9999, 0.04041, 2.858e-05, 0.08078, 2.866e-05, 0.08078, 1.0, 0.04041, 1.0, 0.04048, 0.0001086, 0.08085, 0.0001088, 0.08085, 0.9999, 0.04048, 0.9999, 7.504e-05, 7.528e-05, 0.04045, 7.528e-05, 0.04045, 0.9999, 7.506e-05, 0.9999, 0.2833, 0.0001467, 0.3237, 0.0001467, 0.3237, 0.9999, 0.2833, 0.9999, 3.026e-05, 2.842e-05, 0.04041, 2.858e-05, 0.04041, 1.0, 2.842e-05, 1.0, 0.08085, 0.0001088, 0.1212, 0.0001091, 0.1212, 0.9999, 0.08085, 0.9999, 4.493e-05, 4.656e-05, 0.04042, 4.64e-05, 0.04042, 1.0, 4.668e-05, 1.0, 0.2429, 0.0001465, 0.2833, 0.0001467, 0.2833, 0.9999, 0.2429, 0.9999, 0.1212, 0.0001091, 0.1616, 0.0001093, 0.1616, 0.9999, 0.1212, 0.9999, 8.869e-05, 8.877e-05, 0.04046, 8.877e-05, 0.04046, 0.9999, 8.869e-05, 0.9999, 2.102e-05, 2.009e-05, 0.0404, 2.017e-05, 0.0404, 1.0, 2.009e-05, 1.0, 0.2021, 7.334e-05, 0.2425, 7.354e-05, 0.2425, 0.9999, 0.2021, 0.9999, 0.1216, 8.869e-05, 0.1619, 8.877e-05, 0.1619, 0.9999, 0.1216, 0.9999, 0.1615, 4.529e-05, 0.2019, 4.493e-05, 0.2019, 1.0, 0.1615, 1.0, 0.2023, 0.0001467, 0.2426, 0.0001467, 0.2426, 0.9999, 0.2023, 0.9999, 0.2425, 7.354e-05, 0.2828, 7.362e-05, 0.2828, 0.9999, 0.2425, 0.9999, 0.04045, 7.7e-05, 0.08082, 7.704e-05, 0.08082, 0.9999, 0.04045, 0.9999, 0.1619, 0.0001467, 0.2023, 0.0001467, 0.2023, 0.9999, 0.1619, 0.9999, 7.708e-05, 7.334e-05, 0.04045, 7.37e-05, 0.04045, 0.9999, 7.334e-05, 0.9999, 0.04042, 4.64e-05, 0.0808, 4.616e-05, 0.0808, 1.0, 0.04042, 1.0, 0.1215, 0.0001465, 0.1619, 0.0001467, 0.1619, 0.9999, 0.1215, 0.9999, 0.08112, 4.855e-05, 0.1215, 4.863e-05, 0.1215, 0.9999, 0.08112, 0.9999, 0.04045, 7.37e-05, 0.08082, 7.394e-05, 0.08082, 0.9999, 0.04045, 0.9999, 0.3639, 0.0001083, 0.4043, 0.0001084, 0.4043, 0.9999, 0.3639, 0.9999, 0.08082, 7.394e-05, 0.1212, 7.414e-05, 0.1212, 0.9999, 0.08082, 0.9999, 0.2019, 8.457e-05, 0.2423, 8.401e-05, 0.2423, 0.9999, 0.2019, 0.9999, 0.1212, 4.553e-05, 0.1615, 4.529e-05, 0.1615, 1.0, 0.1212, 1.0, 0.1212, 7.414e-05, 0.1616, 7.421e-05, 0.1616, 0.9999, 0.1212, 0.9999])
me_plane.materials.append(mat_floor)
me_plane.materials.append(mat_walls)
me_plane.use_remesh_preserve_volume = False
me_plane.use_remesh_preserve_attributes = False
me_plane.use_mirror_vertex_groups = False
me_plane.update()

# ---- objects
ob_plane = bpy.data.objects.new('Plane', me_plane)
ob_lamp = bpy.data.objects.new('Lamp', light_lamp)
ob_camera = bpy.data.objects.new('Camera', cam_camera)

# ---- transforms, parenting, visibility, modifiers, constraints
ob_plane.location = (0.1584, 0.0242, -0.04733)
ob_plane.scale = (8.0, 8.0, 1.0)
ob_plane.lineart.crease_threshold = 0.0
ob_lamp.location = (-2.334, 0.6017, 5.432)
ob_lamp.rotation_euler = (0.6503, 0.05522, 1.866)
ob_lamp.lock_rotations_4d = False
ob_lamp.empty_display_type = 'ARROWS'
ob_lamp.color = (0.0, 0.0, 0.0, 0.0)
ob_lamp.lineart.crease_threshold = 0.0
ob_camera.location = (7.481, -6.508, 5.344)
ob_camera.rotation_euler = (1.109, 0.01082, 0.8149)
ob_camera.lock_rotations_4d = False
ob_camera.empty_display_type = 'ARROWS'
ob_camera.color = (0.0, 0.0, 0.0, 0.0)
ob_camera.hide_viewport = True
ob_camera.display_type = 'WIRE'
ob_camera.lineart.crease_threshold = 0.0

# ---- collection membership
col_collection_1.objects.link(ob_plane)
col_collection_1.objects.link(ob_lamp)
col_collection_1.objects.link(ob_camera)

# ---- scene / render settings (as saved in the file)
scene.camera = ob_camera
scene.frame_start = 0; scene.frame_end = 250; scene.frame_set(1)
scene.render.engine = 'BLENDER_EEVEE_NEXT'
scene.render.resolution_percentage = 50
scene.render.dither_intensity = 0.0
scene.cycles.use_denoising = False
scene.cycles.samples = 10
scene.cycles.sampling_pattern = 'TABULATED_SOBOL'
scene.cycles.light_sampling_threshold = 0.0
scene.cycles.use_adaptive_sampling = False
scene.cycles.use_light_tree = False
scene.cycles.blur_glossy = 0.0
scene.cycles.pixel_filter_type = 'GAUSSIAN'
scene.cycles.sample_clamp_indirect = 0.0
scene.view_settings.view_transform = 'Standard'
bpy.context.view_layer.update()
